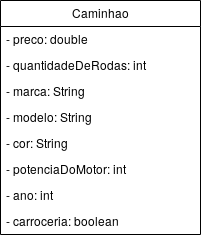

The diagram above was exported from draw.io. Its source (the exported page's mxGraphModel, read from the mxfile embedded in the PNG):
<mxGraphModel dx="1090" dy="570" grid="1" gridSize="10" guides="1" tooltips="1" connect="1" arrows="1" fold="1" page="1" pageScale="1" pageWidth="827" pageHeight="1169" math="0" shadow="0">
  <root>
    <mxCell id="0" />
    <mxCell id="1" parent="0" />
    <mxCell id="XkW-MclkVUqz53c5SFCX-1" value="Caminhao" style="swimlane;fontStyle=0;childLayout=stackLayout;horizontal=1;startSize=26;fillColor=none;horizontalStack=0;resizeParent=1;resizeParentMax=0;resizeLast=0;collapsible=1;marginBottom=0;" vertex="1" parent="1">
      <mxGeometry x="280" y="160" width="200" height="234" as="geometry" />
    </mxCell>
    <mxCell id="XkW-MclkVUqz53c5SFCX-2" value="- preco: double" style="text;strokeColor=none;fillColor=none;align=left;verticalAlign=top;spacingLeft=4;spacingRight=4;overflow=hidden;rotatable=0;points=[[0,0.5],[1,0.5]];portConstraint=eastwest;" vertex="1" parent="XkW-MclkVUqz53c5SFCX-1">
      <mxGeometry y="26" width="200" height="26" as="geometry" />
    </mxCell>
    <mxCell id="XkW-MclkVUqz53c5SFCX-3" value="- quantidadeDeRodas: int" style="text;strokeColor=none;fillColor=none;align=left;verticalAlign=top;spacingLeft=4;spacingRight=4;overflow=hidden;rotatable=0;points=[[0,0.5],[1,0.5]];portConstraint=eastwest;" vertex="1" parent="XkW-MclkVUqz53c5SFCX-1">
      <mxGeometry y="52" width="200" height="26" as="geometry" />
    </mxCell>
    <mxCell id="XkW-MclkVUqz53c5SFCX-6" value="- marca: String" style="text;strokeColor=none;fillColor=none;align=left;verticalAlign=top;spacingLeft=4;spacingRight=4;overflow=hidden;rotatable=0;points=[[0,0.5],[1,0.5]];portConstraint=eastwest;" vertex="1" parent="XkW-MclkVUqz53c5SFCX-1">
      <mxGeometry y="78" width="200" height="26" as="geometry" />
    </mxCell>
    <mxCell id="XkW-MclkVUqz53c5SFCX-5" value="- modelo: String" style="text;strokeColor=none;fillColor=none;align=left;verticalAlign=top;spacingLeft=4;spacingRight=4;overflow=hidden;rotatable=0;points=[[0,0.5],[1,0.5]];portConstraint=eastwest;" vertex="1" parent="XkW-MclkVUqz53c5SFCX-1">
      <mxGeometry y="104" width="200" height="26" as="geometry" />
    </mxCell>
    <mxCell id="XkW-MclkVUqz53c5SFCX-7" value="- cor: String" style="text;strokeColor=none;fillColor=none;align=left;verticalAlign=top;spacingLeft=4;spacingRight=4;overflow=hidden;rotatable=0;points=[[0,0.5],[1,0.5]];portConstraint=eastwest;" vertex="1" parent="XkW-MclkVUqz53c5SFCX-1">
      <mxGeometry y="130" width="200" height="26" as="geometry" />
    </mxCell>
    <mxCell id="XkW-MclkVUqz53c5SFCX-4" value="- potenciaDoMotor: int" style="text;strokeColor=none;fillColor=none;align=left;verticalAlign=top;spacingLeft=4;spacingRight=4;overflow=hidden;rotatable=0;points=[[0,0.5],[1,0.5]];portConstraint=eastwest;" vertex="1" parent="XkW-MclkVUqz53c5SFCX-1">
      <mxGeometry y="156" width="200" height="26" as="geometry" />
    </mxCell>
    <mxCell id="XkW-MclkVUqz53c5SFCX-8" value="- ano: int" style="text;strokeColor=none;fillColor=none;align=left;verticalAlign=top;spacingLeft=4;spacingRight=4;overflow=hidden;rotatable=0;points=[[0,0.5],[1,0.5]];portConstraint=eastwest;" vertex="1" parent="XkW-MclkVUqz53c5SFCX-1">
      <mxGeometry y="182" width="200" height="26" as="geometry" />
    </mxCell>
    <mxCell id="XkW-MclkVUqz53c5SFCX-9" value="- carroceria: boolean" style="text;strokeColor=none;fillColor=none;align=left;verticalAlign=top;spacingLeft=4;spacingRight=4;overflow=hidden;rotatable=0;points=[[0,0.5],[1,0.5]];portConstraint=eastwest;" vertex="1" parent="XkW-MclkVUqz53c5SFCX-1">
      <mxGeometry y="208" width="200" height="26" as="geometry" />
    </mxCell>
  </root>
</mxGraphModel>